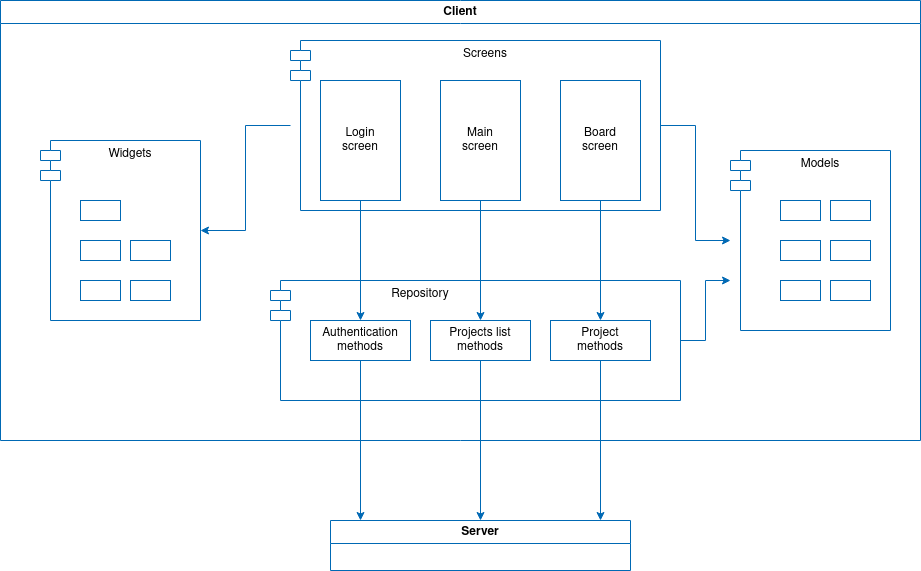

The diagram above was exported from draw.io. Its source (the exported page's mxGraphModel, read from the mxfile embedded in the PNG):
<mxGraphModel dx="1432" dy="726" grid="1" gridSize="10" guides="1" tooltips="1" connect="1" arrows="1" fold="1" page="1" pageScale="1" pageWidth="827" pageHeight="1169" math="0" shadow="0">
  <root>
    <mxCell id="WIyWlLk6GJQsqaUBKTNV-0" />
    <mxCell id="WIyWlLk6GJQsqaUBKTNV-1" parent="WIyWlLk6GJQsqaUBKTNV-0" />
    <mxCell id="3p0_qEkkb4gLlBy1XXTc-24" value="Screens" style="shape=module;align=left;spacingLeft=20;align=center;verticalAlign=top;whiteSpace=wrap;html=1;fillColor=none;strokeColor=#0069B4;" parent="WIyWlLk6GJQsqaUBKTNV-1" vertex="1">
      <mxGeometry x="290" y="280" width="370" height="170" as="geometry" />
    </mxCell>
    <mxCell id="3p0_qEkkb4gLlBy1XXTc-46" style="edgeStyle=orthogonalEdgeStyle;rounded=0;orthogonalLoop=1;jettySize=auto;html=1;strokeColor=#0069B4;" parent="WIyWlLk6GJQsqaUBKTNV-1" source="3p0_qEkkb4gLlBy1XXTc-17" target="3p0_qEkkb4gLlBy1XXTc-19" edge="1">
      <mxGeometry relative="1" as="geometry">
        <Array as="points">
          <mxPoint x="705" y="580" />
          <mxPoint x="705" y="520" />
        </Array>
      </mxGeometry>
    </mxCell>
    <mxCell id="3p0_qEkkb4gLlBy1XXTc-17" value="&lt;div align=&quot;left&quot;&gt;Repository&amp;nbsp;&amp;nbsp;&amp;nbsp;&amp;nbsp;&amp;nbsp;&amp;nbsp;&amp;nbsp;&amp;nbsp;&amp;nbsp;&amp;nbsp;&amp;nbsp;&amp;nbsp;&amp;nbsp;&amp;nbsp;&amp;nbsp;&amp;nbsp;&amp;nbsp;&amp;nbsp;&amp;nbsp;&amp;nbsp;&amp;nbsp;&amp;nbsp;&amp;nbsp;&amp;nbsp;&amp;nbsp;&amp;nbsp;&amp;nbsp;&amp;nbsp;&amp;nbsp;&amp;nbsp;&amp;nbsp;&amp;nbsp;&amp;nbsp;&amp;nbsp;&amp;nbsp;&amp;nbsp;&amp;nbsp;&amp;nbsp;&amp;nbsp; &lt;br&gt;&lt;/div&gt;" style="shape=module;align=left;spacingLeft=20;align=center;verticalAlign=top;whiteSpace=wrap;html=1;fillColor=none;strokeColor=#0069B4;" parent="WIyWlLk6GJQsqaUBKTNV-1" vertex="1">
      <mxGeometry x="270" y="520" width="410" height="120" as="geometry" />
    </mxCell>
    <mxCell id="3p0_qEkkb4gLlBy1XXTc-43" style="edgeStyle=orthogonalEdgeStyle;rounded=0;orthogonalLoop=1;jettySize=auto;html=1;strokeColor=#0069B4;" parent="WIyWlLk6GJQsqaUBKTNV-1" source="3p0_qEkkb4gLlBy1XXTc-8" target="3p0_qEkkb4gLlBy1XXTc-12" edge="1">
      <mxGeometry relative="1" as="geometry" />
    </mxCell>
    <mxCell id="3p0_qEkkb4gLlBy1XXTc-8" value="&lt;div&gt;Login&lt;/div&gt;&lt;div&gt;screen&lt;/div&gt;" style="rounded=0;whiteSpace=wrap;html=1;strokeColor=#0069B4;" parent="WIyWlLk6GJQsqaUBKTNV-1" vertex="1">
      <mxGeometry x="320" y="320" width="80" height="120" as="geometry" />
    </mxCell>
    <mxCell id="3p0_qEkkb4gLlBy1XXTc-45" style="edgeStyle=orthogonalEdgeStyle;rounded=0;orthogonalLoop=1;jettySize=auto;html=1;strokeColor=#0069B4;" parent="WIyWlLk6GJQsqaUBKTNV-1" source="3p0_qEkkb4gLlBy1XXTc-10" target="3p0_qEkkb4gLlBy1XXTc-14" edge="1">
      <mxGeometry relative="1" as="geometry" />
    </mxCell>
    <mxCell id="3p0_qEkkb4gLlBy1XXTc-10" value="&lt;div&gt;Board&lt;br&gt;screen&lt;/div&gt;" style="rounded=0;whiteSpace=wrap;html=1;strokeColor=#0069B4;" parent="WIyWlLk6GJQsqaUBKTNV-1" vertex="1">
      <mxGeometry x="560" y="320" width="80" height="120" as="geometry" />
    </mxCell>
    <mxCell id="3p0_qEkkb4gLlBy1XXTc-44" style="edgeStyle=orthogonalEdgeStyle;rounded=0;orthogonalLoop=1;jettySize=auto;html=1;strokeColor=#0069B4;" parent="WIyWlLk6GJQsqaUBKTNV-1" source="3p0_qEkkb4gLlBy1XXTc-11" target="3p0_qEkkb4gLlBy1XXTc-13" edge="1">
      <mxGeometry relative="1" as="geometry" />
    </mxCell>
    <mxCell id="3p0_qEkkb4gLlBy1XXTc-11" value="Main&lt;br&gt;screen" style="rounded=0;whiteSpace=wrap;html=1;strokeColor=#0069B4;" parent="WIyWlLk6GJQsqaUBKTNV-1" vertex="1">
      <mxGeometry x="440" y="320" width="80" height="120" as="geometry" />
    </mxCell>
    <mxCell id="3p0_qEkkb4gLlBy1XXTc-40" style="edgeStyle=orthogonalEdgeStyle;rounded=0;orthogonalLoop=1;jettySize=auto;html=1;strokeColor=#0069B4;" parent="WIyWlLk6GJQsqaUBKTNV-1" source="3p0_qEkkb4gLlBy1XXTc-12" target="3p0_qEkkb4gLlBy1XXTc-39" edge="1">
      <mxGeometry relative="1" as="geometry">
        <Array as="points">
          <mxPoint x="360" y="770" />
          <mxPoint x="360" y="770" />
        </Array>
      </mxGeometry>
    </mxCell>
    <mxCell id="3p0_qEkkb4gLlBy1XXTc-12" value="&lt;div&gt;Authentication&lt;/div&gt;&lt;div&gt;methods&lt;/div&gt;" style="rounded=0;whiteSpace=wrap;html=1;strokeColor=#0069B4;" parent="WIyWlLk6GJQsqaUBKTNV-1" vertex="1">
      <mxGeometry x="310" y="560" width="100" height="40" as="geometry" />
    </mxCell>
    <mxCell id="3p0_qEkkb4gLlBy1XXTc-41" style="edgeStyle=orthogonalEdgeStyle;rounded=0;orthogonalLoop=1;jettySize=auto;html=1;strokeColor=#0069B4;" parent="WIyWlLk6GJQsqaUBKTNV-1" source="3p0_qEkkb4gLlBy1XXTc-13" target="3p0_qEkkb4gLlBy1XXTc-39" edge="1">
      <mxGeometry relative="1" as="geometry" />
    </mxCell>
    <mxCell id="3p0_qEkkb4gLlBy1XXTc-13" value="&lt;div&gt;Projects list&lt;/div&gt;&lt;div&gt;methods&lt;/div&gt;" style="rounded=0;whiteSpace=wrap;html=1;strokeColor=#0069B4;" parent="WIyWlLk6GJQsqaUBKTNV-1" vertex="1">
      <mxGeometry x="430" y="560" width="100" height="40" as="geometry" />
    </mxCell>
    <mxCell id="3p0_qEkkb4gLlBy1XXTc-42" style="edgeStyle=orthogonalEdgeStyle;rounded=0;orthogonalLoop=1;jettySize=auto;html=1;strokeColor=#0069B4;" parent="WIyWlLk6GJQsqaUBKTNV-1" source="3p0_qEkkb4gLlBy1XXTc-14" target="3p0_qEkkb4gLlBy1XXTc-39" edge="1">
      <mxGeometry relative="1" as="geometry">
        <Array as="points">
          <mxPoint x="600" y="790" />
          <mxPoint x="600" y="790" />
        </Array>
      </mxGeometry>
    </mxCell>
    <mxCell id="3p0_qEkkb4gLlBy1XXTc-14" value="&lt;div&gt;Project&lt;/div&gt;&lt;div&gt;methods&lt;/div&gt;" style="rounded=0;whiteSpace=wrap;html=1;strokeColor=#0069B4;" parent="WIyWlLk6GJQsqaUBKTNV-1" vertex="1">
      <mxGeometry x="550" y="560" width="100" height="40" as="geometry" />
    </mxCell>
    <mxCell id="3p0_qEkkb4gLlBy1XXTc-18" value="Client" style="swimlane;whiteSpace=wrap;html=1;strokeColor=#0069B4;" parent="WIyWlLk6GJQsqaUBKTNV-1" vertex="1">
      <mxGeometry y="240" width="920" height="440" as="geometry" />
    </mxCell>
    <mxCell id="3p0_qEkkb4gLlBy1XXTc-20" value="Widgets" style="shape=module;align=left;spacingLeft=20;align=center;verticalAlign=top;whiteSpace=wrap;html=1;fillColor=none;strokeColor=#0069B4;" parent="WIyWlLk6GJQsqaUBKTNV-1" vertex="1">
      <mxGeometry x="40" y="380" width="160" height="180" as="geometry" />
    </mxCell>
    <mxCell id="3p0_qEkkb4gLlBy1XXTc-25" style="edgeStyle=orthogonalEdgeStyle;rounded=0;orthogonalLoop=1;jettySize=auto;html=1;strokeColor=#0069B4;" parent="WIyWlLk6GJQsqaUBKTNV-1" source="3p0_qEkkb4gLlBy1XXTc-24" target="3p0_qEkkb4gLlBy1XXTc-19" edge="1">
      <mxGeometry relative="1" as="geometry" />
    </mxCell>
    <mxCell id="3p0_qEkkb4gLlBy1XXTc-26" style="edgeStyle=orthogonalEdgeStyle;rounded=0;orthogonalLoop=1;jettySize=auto;html=1;strokeColor=#0069B4;" parent="WIyWlLk6GJQsqaUBKTNV-1" source="3p0_qEkkb4gLlBy1XXTc-24" target="3p0_qEkkb4gLlBy1XXTc-20" edge="1">
      <mxGeometry relative="1" as="geometry" />
    </mxCell>
    <mxCell id="3p0_qEkkb4gLlBy1XXTc-19" value="Models" style="shape=module;align=left;spacingLeft=20;align=center;verticalAlign=top;whiteSpace=wrap;html=1;fillColor=none;strokeColor=#0069B4;" parent="WIyWlLk6GJQsqaUBKTNV-1" vertex="1">
      <mxGeometry x="730" y="390" width="160" height="180" as="geometry" />
    </mxCell>
    <mxCell id="3p0_qEkkb4gLlBy1XXTc-28" value="" style="rounded=0;whiteSpace=wrap;html=1;strokeColor=#0069B4;" parent="WIyWlLk6GJQsqaUBKTNV-1" vertex="1">
      <mxGeometry x="80" y="440" width="40" height="20" as="geometry" />
    </mxCell>
    <mxCell id="3p0_qEkkb4gLlBy1XXTc-29" value="" style="rounded=0;whiteSpace=wrap;html=1;strokeColor=#0069B4;" parent="WIyWlLk6GJQsqaUBKTNV-1" vertex="1">
      <mxGeometry x="80" y="480" width="40" height="20" as="geometry" />
    </mxCell>
    <mxCell id="3p0_qEkkb4gLlBy1XXTc-30" value="" style="rounded=0;whiteSpace=wrap;html=1;strokeColor=#0069B4;" parent="WIyWlLk6GJQsqaUBKTNV-1" vertex="1">
      <mxGeometry x="80" y="520" width="40" height="20" as="geometry" />
    </mxCell>
    <mxCell id="3p0_qEkkb4gLlBy1XXTc-31" value="" style="rounded=0;whiteSpace=wrap;html=1;strokeColor=#0069B4;" parent="WIyWlLk6GJQsqaUBKTNV-1" vertex="1">
      <mxGeometry x="130" y="520" width="40" height="20" as="geometry" />
    </mxCell>
    <mxCell id="3p0_qEkkb4gLlBy1XXTc-32" value="" style="rounded=0;whiteSpace=wrap;html=1;strokeColor=#0069B4;" parent="WIyWlLk6GJQsqaUBKTNV-1" vertex="1">
      <mxGeometry x="130" y="480" width="40" height="20" as="geometry" />
    </mxCell>
    <mxCell id="3p0_qEkkb4gLlBy1XXTc-33" value="" style="rounded=0;whiteSpace=wrap;html=1;strokeColor=#0069B4;" parent="WIyWlLk6GJQsqaUBKTNV-1" vertex="1">
      <mxGeometry x="830" y="480" width="40" height="20" as="geometry" />
    </mxCell>
    <mxCell id="3p0_qEkkb4gLlBy1XXTc-34" value="" style="rounded=0;whiteSpace=wrap;html=1;strokeColor=#0069B4;" parent="WIyWlLk6GJQsqaUBKTNV-1" vertex="1">
      <mxGeometry x="830" y="440" width="40" height="20" as="geometry" />
    </mxCell>
    <mxCell id="3p0_qEkkb4gLlBy1XXTc-35" value="" style="rounded=0;whiteSpace=wrap;html=1;strokeColor=#0069B4;" parent="WIyWlLk6GJQsqaUBKTNV-1" vertex="1">
      <mxGeometry x="780" y="480" width="40" height="20" as="geometry" />
    </mxCell>
    <mxCell id="3p0_qEkkb4gLlBy1XXTc-36" value="" style="rounded=0;whiteSpace=wrap;html=1;strokeColor=#0069B4;" parent="WIyWlLk6GJQsqaUBKTNV-1" vertex="1">
      <mxGeometry x="780" y="520" width="40" height="20" as="geometry" />
    </mxCell>
    <mxCell id="3p0_qEkkb4gLlBy1XXTc-37" value="" style="rounded=0;whiteSpace=wrap;html=1;strokeColor=#0069B4;" parent="WIyWlLk6GJQsqaUBKTNV-1" vertex="1">
      <mxGeometry x="830" y="520" width="40" height="20" as="geometry" />
    </mxCell>
    <mxCell id="3p0_qEkkb4gLlBy1XXTc-38" value="" style="rounded=0;whiteSpace=wrap;html=1;strokeColor=#0069B4;" parent="WIyWlLk6GJQsqaUBKTNV-1" vertex="1">
      <mxGeometry x="780" y="440" width="40" height="20" as="geometry" />
    </mxCell>
    <mxCell id="3p0_qEkkb4gLlBy1XXTc-39" value="Server" style="swimlane;whiteSpace=wrap;html=1;strokeColor=#0069B4;" parent="WIyWlLk6GJQsqaUBKTNV-1" vertex="1">
      <mxGeometry x="330" y="760" width="300" height="50" as="geometry" />
    </mxCell>
  </root>
</mxGraphModel>